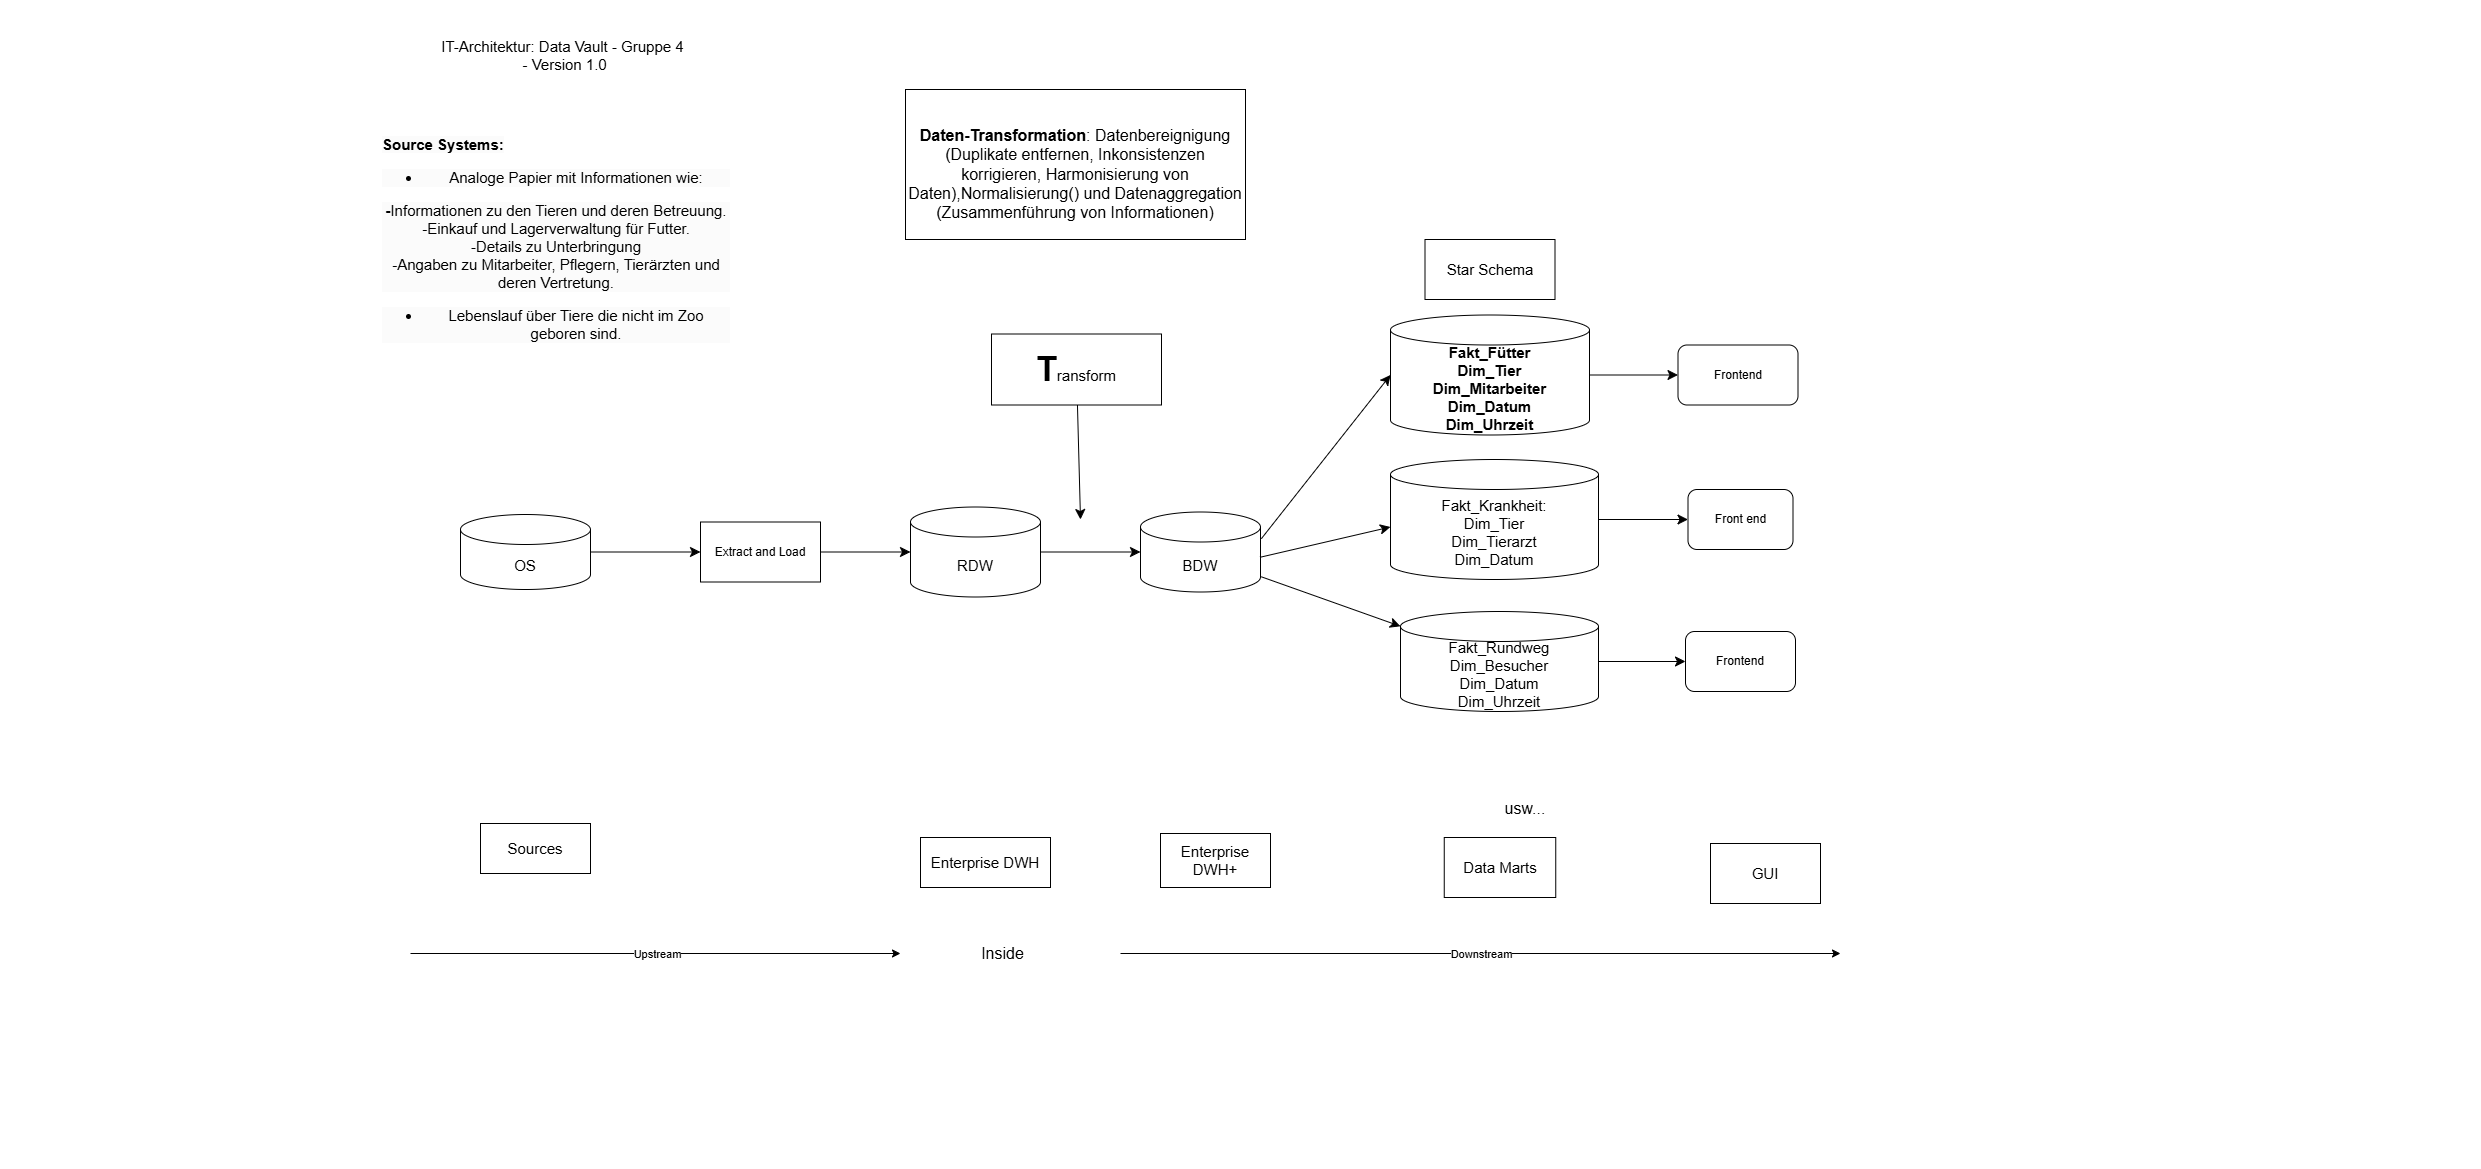

The diagram above was exported from draw.io. Its source (the exported page's mxGraphModel, read from the mxfile embedded in the PNG):
<mxGraphModel dx="2372" dy="353" grid="1" gridSize="10" guides="1" tooltips="1" connect="1" arrows="1" fold="1" page="1" pageScale="1" pageWidth="827" pageHeight="1169" math="0" shadow="0">
  <root>
    <mxCell id="0" />
    <mxCell id="1" parent="0" />
    <mxCell id="4lHS_D9noUyalUQRX5AA-75" value="&lt;div&gt;IT-Architektur: Data Vault - Gruppe 4&lt;br&gt;&lt;/div&gt;&amp;nbsp;- Version 1.0" style="text;html=1;align=center;verticalAlign=middle;whiteSpace=wrap;rounded=0;fontSize=15;" parent="1" vertex="1">
      <mxGeometry x="380" y="1169" width="365" height="110" as="geometry" />
    </mxCell>
    <mxCell id="4lHS_D9noUyalUQRX5AA-77" value="OS" style="shape=cylinder3;whiteSpace=wrap;html=1;boundedLbl=1;backgroundOutline=1;size=15;fontSize=15;" parent="1" vertex="1">
      <mxGeometry x="460" y="1683" width="130" height="75" as="geometry" />
    </mxCell>
    <mxCell id="4lHS_D9noUyalUQRX5AA-81" value="&lt;div&gt;BDW&lt;/div&gt;" style="shape=cylinder3;whiteSpace=wrap;html=1;boundedLbl=1;backgroundOutline=1;size=15;fontSize=15;" parent="1" vertex="1">
      <mxGeometry x="1140" y="1680.5" width="120" height="80" as="geometry" />
    </mxCell>
    <mxCell id="4lHS_D9noUyalUQRX5AA-163" style="edgeStyle=none;curved=1;rounded=0;orthogonalLoop=1;jettySize=auto;html=1;exitX=1;exitY=0.5;exitDx=0;exitDy=0;exitPerimeter=0;fontSize=12;startSize=8;endSize=8;" parent="1" source="4lHS_D9noUyalUQRX5AA-83" target="8GRP4cHZUcLfR53BoNQh-1" edge="1">
      <mxGeometry relative="1" as="geometry">
        <mxPoint x="1608" y="1900" as="sourcePoint" />
        <mxPoint x="1692.5" y="1900" as="targetPoint" />
      </mxGeometry>
    </mxCell>
    <mxCell id="4lHS_D9noUyalUQRX5AA-83" value="Fakt_Rundweg&lt;div&gt;Dim_Besucher&lt;/div&gt;&lt;div&gt;Dim_Datum&lt;/div&gt;&lt;div&gt;Dim_Uhrzeit&lt;/div&gt;" style="shape=cylinder3;whiteSpace=wrap;html=1;boundedLbl=1;backgroundOutline=1;size=15;fontSize=15;" parent="1" vertex="1">
      <mxGeometry x="1400" y="1780" width="198" height="100" as="geometry" />
    </mxCell>
    <mxCell id="4lHS_D9noUyalUQRX5AA-161" style="edgeStyle=none;curved=1;rounded=0;orthogonalLoop=1;jettySize=auto;html=1;exitX=1;exitY=0.5;exitDx=0;exitDy=0;exitPerimeter=0;entryX=0;entryY=0.5;entryDx=0;entryDy=0;fontSize=12;startSize=8;endSize=8;" parent="1" source="4lHS_D9noUyalUQRX5AA-84" target="hXWDk9CUUCWCd_1D9sb8-27" edge="1">
      <mxGeometry relative="1" as="geometry" />
    </mxCell>
    <mxCell id="4lHS_D9noUyalUQRX5AA-84" value="&lt;b&gt;Fakt_Fütter&lt;/b&gt;&lt;div&gt;&lt;b&gt;Dim_Tier&lt;/b&gt;&lt;/div&gt;&lt;div&gt;&lt;b&gt;Dim_Mitarbeiter&lt;/b&gt;&lt;/div&gt;&lt;div&gt;&lt;b&gt;Dim_Datum&lt;/b&gt;&lt;/div&gt;&lt;div&gt;&lt;b&gt;Dim_Uhrzeit&lt;/b&gt;&lt;/div&gt;" style="shape=cylinder3;whiteSpace=wrap;html=1;boundedLbl=1;backgroundOutline=1;size=15;fontSize=15;" parent="1" vertex="1">
      <mxGeometry x="1390" y="1483.5" width="199" height="120" as="geometry" />
    </mxCell>
    <mxCell id="4lHS_D9noUyalUQRX5AA-162" style="edgeStyle=none;curved=1;rounded=0;orthogonalLoop=1;jettySize=auto;html=1;exitX=1;exitY=0.5;exitDx=0;exitDy=0;exitPerimeter=0;entryX=0;entryY=0.5;entryDx=0;entryDy=0;fontSize=12;startSize=8;endSize=8;" parent="1" source="4lHS_D9noUyalUQRX5AA-85" target="hXWDk9CUUCWCd_1D9sb8-28" edge="1">
      <mxGeometry relative="1" as="geometry" />
    </mxCell>
    <mxCell id="4lHS_D9noUyalUQRX5AA-85" value="Fakt_Krankheit:&lt;div&gt;Dim_Tier&lt;/div&gt;&lt;div&gt;Dim_Tierarzt&lt;/div&gt;&lt;div&gt;Dim_Datum&lt;/div&gt;" style="shape=cylinder3;whiteSpace=wrap;html=1;boundedLbl=1;backgroundOutline=1;size=15;fontSize=15;" parent="1" vertex="1">
      <mxGeometry x="1390" y="1628" width="208" height="120" as="geometry" />
    </mxCell>
    <mxCell id="4lHS_D9noUyalUQRX5AA-93" value="Sources" style="rounded=0;whiteSpace=wrap;html=1;fontSize=15;" parent="1" vertex="1">
      <mxGeometry x="480" y="1992" width="110" height="50" as="geometry" />
    </mxCell>
    <mxCell id="4lHS_D9noUyalUQRX5AA-96" value="Enterprise DWH+" style="rounded=0;whiteSpace=wrap;html=1;fontSize=15;" parent="1" vertex="1">
      <mxGeometry x="1160" y="2002" width="110" height="54" as="geometry" />
    </mxCell>
    <mxCell id="4lHS_D9noUyalUQRX5AA-101" value="Data Marts" style="rounded=0;whiteSpace=wrap;html=1;fontSize=15;" parent="1" vertex="1">
      <mxGeometry x="1443.75" y="2006" width="111.5" height="60" as="geometry" />
    </mxCell>
    <mxCell id="4lHS_D9noUyalUQRX5AA-118" style="edgeStyle=none;curved=1;rounded=0;orthogonalLoop=1;jettySize=auto;html=1;entryX=0;entryY=0;entryDx=0;entryDy=67.5;entryPerimeter=0;fontSize=12;startSize=8;endSize=8;exitX=0.996;exitY=0.566;exitDx=0;exitDy=0;exitPerimeter=0;" parent="1" source="4lHS_D9noUyalUQRX5AA-81" target="4lHS_D9noUyalUQRX5AA-85" edge="1">
      <mxGeometry relative="1" as="geometry">
        <mxPoint x="1700" y="1683" as="sourcePoint" />
      </mxGeometry>
    </mxCell>
    <mxCell id="4lHS_D9noUyalUQRX5AA-120" style="edgeStyle=none;curved=1;rounded=0;orthogonalLoop=1;jettySize=auto;html=1;fontSize=12;startSize=8;endSize=8;exitX=1.007;exitY=0.81;exitDx=0;exitDy=0;exitPerimeter=0;" parent="1" source="4lHS_D9noUyalUQRX5AA-81" target="4lHS_D9noUyalUQRX5AA-83" edge="1">
      <mxGeometry relative="1" as="geometry">
        <mxPoint x="1710" y="1758" as="sourcePoint" />
        <mxPoint x="1400" y="1783" as="targetPoint" />
      </mxGeometry>
    </mxCell>
    <mxCell id="4lHS_D9noUyalUQRX5AA-126" value="RDW" style="shape=cylinder3;whiteSpace=wrap;html=1;boundedLbl=1;backgroundOutline=1;size=15;fontSize=15;" parent="1" vertex="1">
      <mxGeometry x="910" y="1675.5" width="130" height="90" as="geometry" />
    </mxCell>
    <mxCell id="4lHS_D9noUyalUQRX5AA-127" value="Enterprise DWH" style="rounded=0;whiteSpace=wrap;html=1;fontSize=15;" parent="1" vertex="1">
      <mxGeometry x="920" y="2006" width="130" height="50" as="geometry" />
    </mxCell>
    <mxCell id="4lHS_D9noUyalUQRX5AA-138" style="edgeStyle=none;curved=1;rounded=0;orthogonalLoop=1;jettySize=auto;html=1;exitX=1;exitY=0.5;exitDx=0;exitDy=0;exitPerimeter=0;fontSize=12;startSize=8;endSize=8;" parent="1" source="4lHS_D9noUyalUQRX5AA-158" target="4lHS_D9noUyalUQRX5AA-126" edge="1">
      <mxGeometry relative="1" as="geometry" />
    </mxCell>
    <mxCell id="4lHS_D9noUyalUQRX5AA-142" style="edgeStyle=none;curved=1;rounded=0;orthogonalLoop=1;jettySize=auto;html=1;exitX=1;exitY=0.5;exitDx=0;exitDy=0;exitPerimeter=0;entryX=0;entryY=0.5;entryDx=0;entryDy=0;entryPerimeter=0;fontSize=12;startSize=8;endSize=8;" parent="1" source="4lHS_D9noUyalUQRX5AA-126" target="4lHS_D9noUyalUQRX5AA-81" edge="1">
      <mxGeometry relative="1" as="geometry" />
    </mxCell>
    <mxCell id="4lHS_D9noUyalUQRX5AA-145" value="" style="endArrow=classic;html=1;rounded=0;fontSize=12;startSize=8;endSize=8;curved=1;" parent="1" source="4lHS_D9noUyalUQRX5AA-130" edge="1">
      <mxGeometry width="50" height="50" relative="1" as="geometry">
        <mxPoint x="1100" y="1248" as="sourcePoint" />
        <mxPoint x="1080" y="1688" as="targetPoint" />
      </mxGeometry>
    </mxCell>
    <mxCell id="4lHS_D9noUyalUQRX5AA-151" value="Star Schema" style="rounded=0;whiteSpace=wrap;html=1;fontSize=15;" parent="1" vertex="1">
      <mxGeometry x="1424.5" y="1408" width="130" height="60" as="geometry" />
    </mxCell>
    <mxCell id="hXWDk9CUUCWCd_1D9sb8-27" value="Frontend" style="rounded=1;whiteSpace=wrap;html=1;" parent="1" vertex="1">
      <mxGeometry x="1677.5" y="1513.5" width="120" height="60" as="geometry" />
    </mxCell>
    <mxCell id="hXWDk9CUUCWCd_1D9sb8-28" value="Front end" style="rounded=1;whiteSpace=wrap;html=1;" parent="1" vertex="1">
      <mxGeometry x="1687.5" y="1658" width="105" height="60" as="geometry" />
    </mxCell>
    <mxCell id="hXWDk9CUUCWCd_1D9sb8-30" value="" style="endArrow=classic;html=1;rounded=0;" parent="1" edge="1">
      <mxGeometry relative="1" as="geometry">
        <mxPoint x="410" y="2122" as="sourcePoint" />
        <mxPoint x="900" y="2122" as="targetPoint" />
      </mxGeometry>
    </mxCell>
    <mxCell id="hXWDk9CUUCWCd_1D9sb8-31" value="Upstream" style="edgeLabel;resizable=0;html=1;;align=center;verticalAlign=middle;" parent="hXWDk9CUUCWCd_1D9sb8-30" connectable="0" vertex="1">
      <mxGeometry relative="1" as="geometry" />
    </mxCell>
    <mxCell id="hXWDk9CUUCWCd_1D9sb8-32" value="" style="endArrow=classic;html=1;rounded=0;" parent="1" edge="1">
      <mxGeometry relative="1" as="geometry">
        <mxPoint x="1120" y="2122" as="sourcePoint" />
        <mxPoint x="1840" y="2122" as="targetPoint" />
      </mxGeometry>
    </mxCell>
    <mxCell id="hXWDk9CUUCWCd_1D9sb8-33" value="Downstream" style="edgeLabel;resizable=0;html=1;;align=center;verticalAlign=middle;" parent="hXWDk9CUUCWCd_1D9sb8-32" connectable="0" vertex="1">
      <mxGeometry relative="1" as="geometry" />
    </mxCell>
    <mxCell id="4lHS_D9noUyalUQRX5AA-159" value="" style="edgeStyle=none;curved=1;rounded=0;orthogonalLoop=1;jettySize=auto;html=1;exitX=1;exitY=0.5;exitDx=0;exitDy=0;exitPerimeter=0;fontSize=12;startSize=8;endSize=8;" parent="1" source="4lHS_D9noUyalUQRX5AA-77" target="4lHS_D9noUyalUQRX5AA-158" edge="1">
      <mxGeometry relative="1" as="geometry">
        <mxPoint x="725" y="1675" as="sourcePoint" />
        <mxPoint x="1070" y="1686" as="targetPoint" />
      </mxGeometry>
    </mxCell>
    <mxCell id="4lHS_D9noUyalUQRX5AA-158" value="Extract and Load" style="rounded=0;whiteSpace=wrap;html=1;" parent="1" vertex="1">
      <mxGeometry x="700" y="1690.5" width="120" height="60" as="geometry" />
    </mxCell>
    <mxCell id="8GRP4cHZUcLfR53BoNQh-1" value="Frontend" style="rounded=1;whiteSpace=wrap;html=1;" parent="1" vertex="1">
      <mxGeometry x="1685" y="1800" width="110" height="60" as="geometry" />
    </mxCell>
    <mxCell id="4lHS_D9noUyalUQRX5AA-130" value="&lt;font style=&quot;font-size: 34px;&quot;&gt;&lt;b&gt;T&lt;/b&gt;&lt;/font&gt;ransform" style="rounded=0;whiteSpace=wrap;html=1;fontSize=15;" parent="1" vertex="1">
      <mxGeometry x="991" y="1502.5" width="170" height="71" as="geometry" />
    </mxCell>
    <mxCell id="hXWDk9CUUCWCd_1D9sb8-37" value="GUI" style="rounded=0;whiteSpace=wrap;html=1;fontSize=15;" parent="1" vertex="1">
      <mxGeometry x="1710" y="2012" width="110" height="60" as="geometry" />
    </mxCell>
    <mxCell id="hXWDk9CUUCWCd_1D9sb8-38" style="edgeStyle=none;curved=1;rounded=0;orthogonalLoop=1;jettySize=auto;html=1;entryX=0;entryY=0.5;entryDx=0;entryDy=0;entryPerimeter=0;fontSize=12;startSize=8;endSize=8;exitX=1.007;exitY=0.334;exitDx=0;exitDy=0;exitPerimeter=0;" parent="1" source="4lHS_D9noUyalUQRX5AA-81" target="4lHS_D9noUyalUQRX5AA-84" edge="1">
      <mxGeometry relative="1" as="geometry">
        <mxPoint x="1770" y="1566" as="sourcePoint" />
        <mxPoint x="2071" y="1538" as="targetPoint" />
      </mxGeometry>
    </mxCell>
    <mxCell id="k0wlxbUQvAxg88BGxCRI-1" value="&lt;b style=&quot;forced-color-adjust: none; color: rgb(0, 0, 0); font-family: Helvetica; font-size: 15px; font-style: normal; font-variant-ligatures: normal; font-variant-caps: normal; letter-spacing: normal; orphans: 2; text-align: center; text-indent: 0px; text-transform: none; widows: 2; word-spacing: 0px; -webkit-text-stroke-width: 0px; white-space: normal; background-color: rgb(251, 251, 251); text-decoration-thickness: initial; text-decoration-style: initial; text-decoration-color: initial;&quot;&gt;Source&amp;nbsp;&lt;span style=&quot;forced-color-adjust: none; background-color: initial; font-size: 15px;&quot;&gt;Systems:&lt;/span&gt;&lt;/b&gt;&lt;div style=&quot;forced-color-adjust: none; color: rgb(0, 0, 0); font-family: Helvetica; font-size: 15px; font-style: normal; font-variant-ligatures: normal; font-variant-caps: normal; font-weight: 400; letter-spacing: normal; orphans: 2; text-align: center; text-indent: 0px; text-transform: none; widows: 2; word-spacing: 0px; -webkit-text-stroke-width: 0px; white-space: normal; background-color: rgb(251, 251, 251); text-decoration-thickness: initial; text-decoration-style: initial; text-decoration-color: initial;&quot;&gt;&lt;ul style=&quot;forced-color-adjust: none; font-size: 15px;&quot;&gt;&lt;li style=&quot;forced-color-adjust: none; font-size: 15px;&quot;&gt;&lt;span style=&quot;forced-color-adjust: none; background-color: initial; font-size: 15px;&quot;&gt;Analoge Papier mit Informationen wie:&lt;/span&gt;&lt;/li&gt;&lt;/ul&gt;&lt;/div&gt;&lt;div style=&quot;forced-color-adjust: none; color: rgb(0, 0, 0); font-family: Helvetica; font-size: 15px; font-style: normal; font-variant-ligatures: normal; font-variant-caps: normal; font-weight: 400; letter-spacing: normal; orphans: 2; text-align: center; text-indent: 0px; text-transform: none; widows: 2; word-spacing: 0px; -webkit-text-stroke-width: 0px; white-space: normal; background-color: rgb(251, 251, 251); text-decoration-thickness: initial; text-decoration-style: initial; text-decoration-color: initial;&quot;&gt;&lt;span style=&quot;forced-color-adjust: none; background-color: initial; font-size: 15px;&quot;&gt;&lt;b style=&quot;forced-color-adjust: none; font-size: 15px;&quot;&gt;-&lt;/b&gt;Informationen zu den Tieren und deren Betreuung.&lt;/span&gt;&lt;/div&gt;&lt;div style=&quot;forced-color-adjust: none; color: rgb(0, 0, 0); font-family: Helvetica; font-size: 15px; font-style: normal; font-variant-ligatures: normal; font-variant-caps: normal; font-weight: 400; letter-spacing: normal; orphans: 2; text-align: center; text-indent: 0px; text-transform: none; widows: 2; word-spacing: 0px; -webkit-text-stroke-width: 0px; white-space: normal; background-color: rgb(251, 251, 251); text-decoration-thickness: initial; text-decoration-style: initial; text-decoration-color: initial;&quot;&gt;&lt;span style=&quot;forced-color-adjust: none; background-color: initial; font-size: 15px;&quot;&gt;-Einkauf und Lagerverwaltung für Futter.&lt;/span&gt;&lt;/div&gt;&lt;div style=&quot;forced-color-adjust: none; color: rgb(0, 0, 0); font-family: Helvetica; font-size: 15px; font-style: normal; font-variant-ligatures: normal; font-variant-caps: normal; font-weight: 400; letter-spacing: normal; orphans: 2; text-align: center; text-indent: 0px; text-transform: none; widows: 2; word-spacing: 0px; -webkit-text-stroke-width: 0px; white-space: normal; background-color: rgb(251, 251, 251); text-decoration-thickness: initial; text-decoration-style: initial; text-decoration-color: initial;&quot;&gt;&lt;span style=&quot;forced-color-adjust: none; background-color: initial; font-size: 15px;&quot;&gt;-Details zu Unterbringung&lt;/span&gt;&lt;/div&gt;&lt;div style=&quot;forced-color-adjust: none; color: rgb(0, 0, 0); font-family: Helvetica; font-size: 15px; font-style: normal; font-variant-ligatures: normal; font-variant-caps: normal; font-weight: 400; letter-spacing: normal; orphans: 2; text-align: center; text-indent: 0px; text-transform: none; widows: 2; word-spacing: 0px; -webkit-text-stroke-width: 0px; white-space: normal; background-color: rgb(251, 251, 251); text-decoration-thickness: initial; text-decoration-style: initial; text-decoration-color: initial;&quot;&gt;&lt;span style=&quot;forced-color-adjust: none; background-color: initial; font-size: 15px;&quot;&gt;-Angaben zu Mitarbeiter, Pflegern, Tierärzten und deren Vertretung.&lt;/span&gt;&lt;/div&gt;&lt;div style=&quot;forced-color-adjust: none; color: rgb(0, 0, 0); font-family: Helvetica; font-size: 15px; font-style: normal; font-variant-ligatures: normal; font-variant-caps: normal; font-weight: 400; letter-spacing: normal; orphans: 2; text-align: center; text-indent: 0px; text-transform: none; widows: 2; word-spacing: 0px; -webkit-text-stroke-width: 0px; white-space: normal; background-color: rgb(251, 251, 251); text-decoration-thickness: initial; text-decoration-style: initial; text-decoration-color: initial;&quot;&gt;&lt;ul style=&quot;forced-color-adjust: none; font-size: 15px;&quot;&gt;&lt;li style=&quot;forced-color-adjust: none; font-size: 15px;&quot;&gt;&lt;span style=&quot;forced-color-adjust: none; background-color: initial; font-size: 15px;&quot;&gt;Lebenslauf über Tiere die nicht im Zoo geboren sind.&lt;/span&gt;&lt;/li&gt;&lt;/ul&gt;&lt;/div&gt;" style="text;whiteSpace=wrap;html=1;" parent="1" vertex="1">
      <mxGeometry x="380" y="1298" width="350" height="220" as="geometry" />
    </mxCell>
    <mxCell id="k0wlxbUQvAxg88BGxCRI-2" value="&lt;font style=&quot;font-size: 16px;&quot;&gt;&lt;br&gt;&lt;div style=&quot;&quot;&gt;&lt;font style=&quot;font-size: 16px;&quot;&gt;&lt;b style=&quot;&quot;&gt;Daten-Transformation&lt;/b&gt;&lt;span style=&quot;&quot;&gt;: Datenbereignigung (Duplikate entfernen, Inkonsistenzen korrigieren, Harmonisierung von Daten),Normalisierung() und Datenaggregation (Zusammenführung von Informationen)&lt;/span&gt;&lt;/font&gt;&lt;/div&gt;&lt;/font&gt;" style="rounded=0;whiteSpace=wrap;html=1;fontSize=15;" parent="1" vertex="1">
      <mxGeometry x="905" y="1258" width="340" height="150" as="geometry" />
    </mxCell>
    <mxCell id="k0wlxbUQvAxg88BGxCRI-11" value="&lt;font style=&quot;font-size: 16px;&quot;&gt;usw...&lt;/font&gt;" style="text;html=1;align=center;verticalAlign=middle;whiteSpace=wrap;rounded=0;" parent="1" vertex="1">
      <mxGeometry x="1495.25" y="1962" width="60" height="30" as="geometry" />
    </mxCell>
    <mxCell id="0sL3eYkzYKEQyT9NdfXI-1" value="Inside" style="text;html=1;align=center;verticalAlign=middle;whiteSpace=wrap;rounded=0;fontSize=16;" parent="1" vertex="1">
      <mxGeometry x="955" y="2102" width="95" height="40" as="geometry" />
    </mxCell>
  </root>
</mxGraphModel>